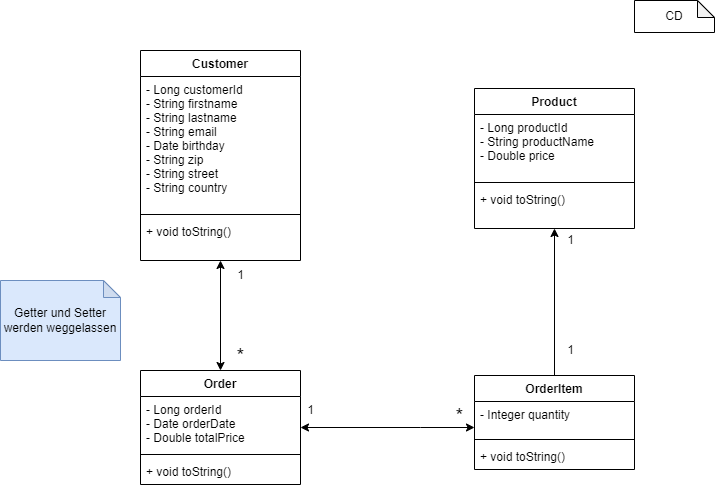

The diagram above was exported from draw.io. Its source (the exported page's mxGraphModel, read from the mxfile embedded in the PNG):
<mxGraphModel dx="1050" dy="602" grid="1" gridSize="10" guides="1" tooltips="1" connect="1" arrows="1" fold="1" page="1" pageScale="1" pageWidth="827" pageHeight="1169" math="0" shadow="0">
  <root>
    <mxCell id="0" />
    <mxCell id="1" parent="0" />
    <mxCell id="Uf7VHemnfpKIla2pJIvP-9" style="edgeStyle=orthogonalEdgeStyle;rounded=0;orthogonalLoop=1;jettySize=auto;html=1;endArrow=classic;endFill=1;startArrow=classic;startFill=1;" parent="1" source="HAuU3e6hC2XHpBaEkyxq-1" target="HAuU3e6hC2XHpBaEkyxq-9" edge="1">
      <mxGeometry relative="1" as="geometry" />
    </mxCell>
    <mxCell id="HAuU3e6hC2XHpBaEkyxq-1" value="Customer" style="swimlane;fontStyle=1;align=center;verticalAlign=top;childLayout=stackLayout;horizontal=1;startSize=26;horizontalStack=0;resizeParent=1;resizeParentMax=0;resizeLast=0;collapsible=1;marginBottom=0;" parent="1" vertex="1">
      <mxGeometry x="200" y="80" width="160" height="210" as="geometry" />
    </mxCell>
    <mxCell id="HAuU3e6hC2XHpBaEkyxq-2" value="- Long customerId&#10;- String firstname&#10;- String lastname&#10;- String email&#10;- Date birthday&#10;- String zip&#10;- String street&#10;- String country&#10;" style="text;strokeColor=none;fillColor=none;align=left;verticalAlign=top;spacingLeft=4;spacingRight=4;overflow=hidden;rotatable=0;points=[[0,0.5],[1,0.5]];portConstraint=eastwest;" parent="HAuU3e6hC2XHpBaEkyxq-1" vertex="1">
      <mxGeometry y="26" width="160" height="134" as="geometry" />
    </mxCell>
    <mxCell id="HAuU3e6hC2XHpBaEkyxq-3" value="" style="line;strokeWidth=1;fillColor=none;align=left;verticalAlign=middle;spacingTop=-1;spacingLeft=3;spacingRight=3;rotatable=0;labelPosition=right;points=[];portConstraint=eastwest;strokeColor=inherit;" parent="HAuU3e6hC2XHpBaEkyxq-1" vertex="1">
      <mxGeometry y="160" width="160" height="8" as="geometry" />
    </mxCell>
    <mxCell id="HAuU3e6hC2XHpBaEkyxq-4" value="+ void toString()" style="text;strokeColor=none;fillColor=none;align=left;verticalAlign=top;spacingLeft=4;spacingRight=4;overflow=hidden;rotatable=0;points=[[0,0.5],[1,0.5]];portConstraint=eastwest;" parent="HAuU3e6hC2XHpBaEkyxq-1" vertex="1">
      <mxGeometry y="168" width="160" height="42" as="geometry" />
    </mxCell>
    <mxCell id="Uf7VHemnfpKIla2pJIvP-14" style="edgeStyle=orthogonalEdgeStyle;rounded=0;orthogonalLoop=1;jettySize=auto;html=1;endArrow=none;endFill=0;startArrow=classic;startFill=1;" parent="1" source="HAuU3e6hC2XHpBaEkyxq-5" target="Uf7VHemnfpKIla2pJIvP-1" edge="1">
      <mxGeometry relative="1" as="geometry" />
    </mxCell>
    <mxCell id="HAuU3e6hC2XHpBaEkyxq-5" value="Product" style="swimlane;fontStyle=1;align=center;verticalAlign=top;childLayout=stackLayout;horizontal=1;startSize=26;horizontalStack=0;resizeParent=1;resizeParentMax=0;resizeLast=0;collapsible=1;marginBottom=0;" parent="1" vertex="1">
      <mxGeometry x="534" y="118" width="160" height="140" as="geometry" />
    </mxCell>
    <mxCell id="HAuU3e6hC2XHpBaEkyxq-6" value="- Long productId&#10;- String productName&#10;- Double price&#10;" style="text;strokeColor=none;fillColor=none;align=left;verticalAlign=top;spacingLeft=4;spacingRight=4;overflow=hidden;rotatable=0;points=[[0,0.5],[1,0.5]];portConstraint=eastwest;" parent="HAuU3e6hC2XHpBaEkyxq-5" vertex="1">
      <mxGeometry y="26" width="160" height="64" as="geometry" />
    </mxCell>
    <mxCell id="HAuU3e6hC2XHpBaEkyxq-7" value="" style="line;strokeWidth=1;fillColor=none;align=left;verticalAlign=middle;spacingTop=-1;spacingLeft=3;spacingRight=3;rotatable=0;labelPosition=right;points=[];portConstraint=eastwest;strokeColor=inherit;" parent="HAuU3e6hC2XHpBaEkyxq-5" vertex="1">
      <mxGeometry y="90" width="160" height="8" as="geometry" />
    </mxCell>
    <mxCell id="HAuU3e6hC2XHpBaEkyxq-8" value="+ void toString()" style="text;strokeColor=none;fillColor=none;align=left;verticalAlign=top;spacingLeft=4;spacingRight=4;overflow=hidden;rotatable=0;points=[[0,0.5],[1,0.5]];portConstraint=eastwest;" parent="HAuU3e6hC2XHpBaEkyxq-5" vertex="1">
      <mxGeometry y="98" width="160" height="42" as="geometry" />
    </mxCell>
    <mxCell id="Uf7VHemnfpKIla2pJIvP-12" style="edgeStyle=orthogonalEdgeStyle;rounded=0;orthogonalLoop=1;jettySize=auto;html=1;startArrow=classic;startFill=1;" parent="1" source="HAuU3e6hC2XHpBaEkyxq-9" target="Uf7VHemnfpKIla2pJIvP-1" edge="1">
      <mxGeometry relative="1" as="geometry">
        <Array as="points">
          <mxPoint x="480" y="457" />
          <mxPoint x="480" y="457" />
        </Array>
      </mxGeometry>
    </mxCell>
    <mxCell id="HAuU3e6hC2XHpBaEkyxq-9" value="Order" style="swimlane;fontStyle=1;align=center;verticalAlign=top;childLayout=stackLayout;horizontal=1;startSize=26;horizontalStack=0;resizeParent=1;resizeParentMax=0;resizeLast=0;collapsible=1;marginBottom=0;" parent="1" vertex="1">
      <mxGeometry x="200" y="400" width="160" height="114" as="geometry" />
    </mxCell>
    <mxCell id="HAuU3e6hC2XHpBaEkyxq-10" value="- Long orderId&#10;- Date orderDate&#10;- Double totalPrice" style="text;strokeColor=none;fillColor=none;align=left;verticalAlign=top;spacingLeft=4;spacingRight=4;overflow=hidden;rotatable=0;points=[[0,0.5],[1,0.5]];portConstraint=eastwest;" parent="HAuU3e6hC2XHpBaEkyxq-9" vertex="1">
      <mxGeometry y="26" width="160" height="54" as="geometry" />
    </mxCell>
    <mxCell id="HAuU3e6hC2XHpBaEkyxq-11" value="" style="line;strokeWidth=1;fillColor=none;align=left;verticalAlign=middle;spacingTop=-1;spacingLeft=3;spacingRight=3;rotatable=0;labelPosition=right;points=[];portConstraint=eastwest;strokeColor=inherit;" parent="HAuU3e6hC2XHpBaEkyxq-9" vertex="1">
      <mxGeometry y="80" width="160" height="8" as="geometry" />
    </mxCell>
    <mxCell id="HAuU3e6hC2XHpBaEkyxq-12" value="+ void toString()" style="text;strokeColor=none;fillColor=none;align=left;verticalAlign=top;spacingLeft=4;spacingRight=4;overflow=hidden;rotatable=0;points=[[0,0.5],[1,0.5]];portConstraint=eastwest;" parent="HAuU3e6hC2XHpBaEkyxq-9" vertex="1">
      <mxGeometry y="88" width="160" height="26" as="geometry" />
    </mxCell>
    <mxCell id="Uf7VHemnfpKIla2pJIvP-1" value="OrderItem" style="swimlane;fontStyle=1;align=center;verticalAlign=top;childLayout=stackLayout;horizontal=1;startSize=26;horizontalStack=0;resizeParent=1;resizeParentMax=0;resizeLast=0;collapsible=1;marginBottom=0;" parent="1" vertex="1">
      <mxGeometry x="534" y="405" width="160" height="94" as="geometry" />
    </mxCell>
    <mxCell id="Uf7VHemnfpKIla2pJIvP-2" value="- Integer quantity" style="text;strokeColor=none;fillColor=none;align=left;verticalAlign=top;spacingLeft=4;spacingRight=4;overflow=hidden;rotatable=0;points=[[0,0.5],[1,0.5]];portConstraint=eastwest;" parent="Uf7VHemnfpKIla2pJIvP-1" vertex="1">
      <mxGeometry y="26" width="160" height="34" as="geometry" />
    </mxCell>
    <mxCell id="Uf7VHemnfpKIla2pJIvP-3" value="" style="line;strokeWidth=1;fillColor=none;align=left;verticalAlign=middle;spacingTop=-1;spacingLeft=3;spacingRight=3;rotatable=0;labelPosition=right;points=[];portConstraint=eastwest;strokeColor=inherit;" parent="Uf7VHemnfpKIla2pJIvP-1" vertex="1">
      <mxGeometry y="60" width="160" height="8" as="geometry" />
    </mxCell>
    <mxCell id="Uf7VHemnfpKIla2pJIvP-4" value="+ void toString()" style="text;strokeColor=none;fillColor=none;align=left;verticalAlign=top;spacingLeft=4;spacingRight=4;overflow=hidden;rotatable=0;points=[[0,0.5],[1,0.5]];portConstraint=eastwest;" parent="Uf7VHemnfpKIla2pJIvP-1" vertex="1">
      <mxGeometry y="68" width="160" height="26" as="geometry" />
    </mxCell>
    <mxCell id="Uf7VHemnfpKIla2pJIvP-10" value="&lt;font style=&quot;font-size: 20px;&quot;&gt;*&lt;/font&gt;" style="text;html=1;align=center;verticalAlign=middle;resizable=0;points=[];autosize=1;strokeColor=none;fillColor=none;" parent="1" vertex="1">
      <mxGeometry x="285" y="365" width="30" height="40" as="geometry" />
    </mxCell>
    <mxCell id="Uf7VHemnfpKIla2pJIvP-11" value="1" style="text;html=1;align=center;verticalAlign=middle;resizable=0;points=[];autosize=1;strokeColor=none;fillColor=none;" parent="1" vertex="1">
      <mxGeometry x="285" y="290" width="30" height="30" as="geometry" />
    </mxCell>
    <mxCell id="Uf7VHemnfpKIla2pJIvP-13" value="&lt;font style=&quot;font-size: 20px;&quot;&gt;*&lt;/font&gt;" style="text;html=1;align=center;verticalAlign=middle;resizable=0;points=[];autosize=1;strokeColor=none;fillColor=none;" parent="1" vertex="1">
      <mxGeometry x="504" y="425" width="30" height="40" as="geometry" />
    </mxCell>
    <mxCell id="Uf7VHemnfpKIla2pJIvP-15" value="1" style="text;html=1;align=center;verticalAlign=middle;resizable=0;points=[];autosize=1;strokeColor=none;fillColor=none;" parent="1" vertex="1">
      <mxGeometry x="615" y="255" width="30" height="30" as="geometry" />
    </mxCell>
    <mxCell id="Uf7VHemnfpKIla2pJIvP-16" value="1" style="text;html=1;align=center;verticalAlign=middle;resizable=0;points=[];autosize=1;strokeColor=none;fillColor=none;" parent="1" vertex="1">
      <mxGeometry x="615" y="365" width="30" height="30" as="geometry" />
    </mxCell>
    <mxCell id="Uf7VHemnfpKIla2pJIvP-17" value="&lt;font style=&quot;font-size: 12px;&quot;&gt;1&lt;/font&gt;" style="text;html=1;align=center;verticalAlign=middle;resizable=0;points=[];autosize=1;strokeColor=none;fillColor=none;" parent="1" vertex="1">
      <mxGeometry x="355" y="425" width="30" height="30" as="geometry" />
    </mxCell>
    <mxCell id="Uf7VHemnfpKIla2pJIvP-18" value="Getter und Setter werden weggelassen" style="shape=note;whiteSpace=wrap;html=1;backgroundOutline=1;darkOpacity=0.05;size=17;fillColor=#dae8fc;strokeColor=#6c8ebf;" parent="1" vertex="1">
      <mxGeometry x="60" y="310" width="120" height="80" as="geometry" />
    </mxCell>
    <mxCell id="Uf7VHemnfpKIla2pJIvP-19" value="CD" style="shape=note;whiteSpace=wrap;html=1;backgroundOutline=1;darkOpacity=0.05;size=17;" parent="1" vertex="1">
      <mxGeometry x="694" y="30" width="80" height="32" as="geometry" />
    </mxCell>
  </root>
</mxGraphModel>